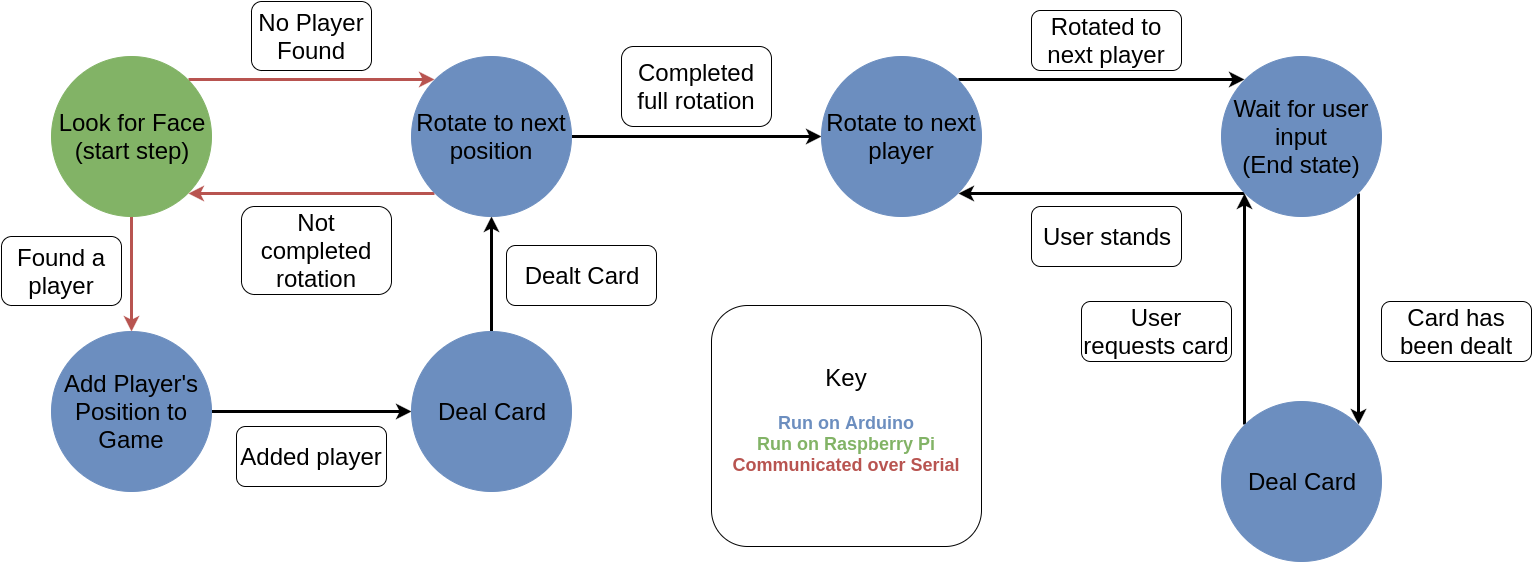

The diagram above was exported from draw.io. Its source (the exported page's mxGraphModel, read from the mxfile embedded in the PNG):
<mxGraphModel dx="1053" dy="581" grid="1" gridSize="10" guides="1" tooltips="1" connect="1" arrows="1" fold="1" page="1" pageScale="1" pageWidth="826" pageHeight="584" background="#ffffff" math="0" shadow="0">
  <root>
    <mxCell id="0" />
    <mxCell id="1" parent="0" />
    <mxCell id="11271b3df1f82ebb-34" style="edgeStyle=orthogonalEdgeStyle;rounded=0;html=1;exitX=1;exitY=0;entryX=0;entryY=0;jettySize=auto;orthogonalLoop=1;strokeColor=#b85450;strokeWidth=3;fontColor=#000000;fillColor=#f8cecc;" edge="1" parent="1" source="11271b3df1f82ebb-1" target="11271b3df1f82ebb-4">
      <mxGeometry relative="1" as="geometry" />
    </mxCell>
    <mxCell id="11271b3df1f82ebb-35" style="edgeStyle=orthogonalEdgeStyle;rounded=0;html=1;exitX=0.5;exitY=1;entryX=0.5;entryY=0;jettySize=auto;orthogonalLoop=1;strokeColor=#b85450;strokeWidth=3;fontColor=#000000;fillColor=#f8cecc;" edge="1" parent="1" source="11271b3df1f82ebb-1" target="11271b3df1f82ebb-2">
      <mxGeometry relative="1" as="geometry" />
    </mxCell>
    <mxCell id="11271b3df1f82ebb-1" value="&lt;font style=&quot;font-size: 24px&quot;&gt;Look for Face&lt;/font&gt;&lt;div&gt;&lt;font style=&quot;font-size: 24px&quot;&gt;(start step)&lt;/font&gt;&lt;/div&gt;" style="ellipse;whiteSpace=wrap;html=1;rounded=1;shadow=0;glass=0;strokeColor=#82b366;strokeWidth=1;fillColor=#82B366;fontColor=#000000;align=center;" vertex="1" parent="1">
      <mxGeometry x="160" y="70" width="160" height="160" as="geometry" />
    </mxCell>
    <mxCell id="11271b3df1f82ebb-36" style="edgeStyle=orthogonalEdgeStyle;rounded=0;html=1;exitX=1;exitY=0.5;entryX=0;entryY=0.5;jettySize=auto;orthogonalLoop=1;strokeColor=#000000;strokeWidth=3;fontColor=#000000;" edge="1" parent="1" source="11271b3df1f82ebb-2" target="11271b3df1f82ebb-3">
      <mxGeometry relative="1" as="geometry" />
    </mxCell>
    <mxCell id="11271b3df1f82ebb-2" value="&lt;font style=&quot;font-size: 24px&quot;&gt;Add Player's Position to Game&lt;/font&gt;" style="ellipse;whiteSpace=wrap;html=1;rounded=1;shadow=0;glass=0;strokeColor=#6c8ebf;strokeWidth=1;fillColor=#6C8EBF;fontColor=#000000;align=center;" vertex="1" parent="1">
      <mxGeometry x="160" y="345" width="160" height="160" as="geometry" />
    </mxCell>
    <mxCell id="11271b3df1f82ebb-37" style="edgeStyle=orthogonalEdgeStyle;rounded=0;html=1;exitX=0.5;exitY=0;entryX=0.5;entryY=1;jettySize=auto;orthogonalLoop=1;strokeColor=#000000;strokeWidth=3;fontColor=#000000;" edge="1" parent="1" source="11271b3df1f82ebb-3" target="11271b3df1f82ebb-4">
      <mxGeometry relative="1" as="geometry" />
    </mxCell>
    <mxCell id="11271b3df1f82ebb-3" value="&lt;font style=&quot;font-size: 24px&quot;&gt;Deal Card&lt;/font&gt;" style="ellipse;whiteSpace=wrap;html=1;rounded=1;shadow=0;glass=0;strokeColor=#6c8ebf;strokeWidth=1;fillColor=#6C8EBF;fontColor=#000000;align=center;" vertex="1" parent="1">
      <mxGeometry x="520" y="345" width="160" height="160" as="geometry" />
    </mxCell>
    <mxCell id="11271b3df1f82ebb-33" style="edgeStyle=orthogonalEdgeStyle;rounded=0;html=1;exitX=0;exitY=1;entryX=1;entryY=1;jettySize=auto;orthogonalLoop=1;strokeColor=#b85450;strokeWidth=3;fontColor=#000000;fillColor=#f8cecc;" edge="1" parent="1" source="11271b3df1f82ebb-4" target="11271b3df1f82ebb-1">
      <mxGeometry relative="1" as="geometry" />
    </mxCell>
    <mxCell id="11271b3df1f82ebb-38" style="edgeStyle=orthogonalEdgeStyle;rounded=0;html=1;exitX=1;exitY=0.5;entryX=0;entryY=0.5;jettySize=auto;orthogonalLoop=1;strokeColor=#000000;strokeWidth=3;fontColor=#000000;" edge="1" parent="1" source="11271b3df1f82ebb-4" target="11271b3df1f82ebb-21">
      <mxGeometry relative="1" as="geometry" />
    </mxCell>
    <mxCell id="11271b3df1f82ebb-4" value="&lt;font style=&quot;font-size: 24px&quot;&gt;Rotate to next position&lt;/font&gt;" style="ellipse;whiteSpace=wrap;html=1;rounded=1;shadow=0;glass=0;strokeColor=#6c8ebf;strokeWidth=1;fillColor=#6C8EBF;fontColor=#000000;align=center;" vertex="1" parent="1">
      <mxGeometry x="520" y="70" width="160" height="160" as="geometry" />
    </mxCell>
    <mxCell id="11271b3df1f82ebb-14" value="&lt;span&gt;&lt;font style=&quot;font-size: 24px&quot;&gt;Found a player&lt;/font&gt;&lt;/span&gt;" style="rounded=1;whiteSpace=wrap;html=1;shadow=0;glass=0;strokeColor=#000000;strokeWidth=1;fillColor=#ffffff;fontColor=#000000;align=center;" vertex="1" parent="1">
      <mxGeometry x="110" y="250" width="120" height="69" as="geometry" />
    </mxCell>
    <mxCell id="11271b3df1f82ebb-15" value="&lt;span&gt;&lt;font style=&quot;font-size: 24px&quot;&gt;Added player&lt;/font&gt;&lt;/span&gt;" style="rounded=1;whiteSpace=wrap;html=1;shadow=0;glass=0;strokeColor=#000000;strokeWidth=1;fillColor=#ffffff;fontColor=#000000;align=center;" vertex="1" parent="1">
      <mxGeometry x="345" y="440" width="150" height="60" as="geometry" />
    </mxCell>
    <mxCell id="11271b3df1f82ebb-18" value="&lt;span&gt;&lt;font style=&quot;font-size: 24px&quot;&gt;No Player Found&lt;/font&gt;&lt;/span&gt;" style="rounded=1;whiteSpace=wrap;html=1;shadow=0;glass=0;strokeColor=#000000;strokeWidth=1;fillColor=#ffffff;fontColor=#000000;align=center;" vertex="1" parent="1">
      <mxGeometry x="360" y="15" width="120" height="69" as="geometry" />
    </mxCell>
    <mxCell id="11271b3df1f82ebb-19" value="&lt;span style=&quot;font-size: 24px&quot;&gt;Not completed&lt;/span&gt;&lt;div&gt;&lt;span style=&quot;font-size: 24px&quot;&gt;rotation&lt;/span&gt;&lt;/div&gt;" style="rounded=1;whiteSpace=wrap;html=1;shadow=0;glass=0;strokeColor=#000000;strokeWidth=1;fillColor=#ffffff;fontColor=#000000;align=center;" vertex="1" parent="1">
      <mxGeometry x="350" y="220" width="150" height="88" as="geometry" />
    </mxCell>
    <mxCell id="11271b3df1f82ebb-20" value="&lt;span&gt;&lt;font style=&quot;font-size: 24px&quot;&gt;Dealt Card&lt;/font&gt;&lt;/span&gt;" style="rounded=1;whiteSpace=wrap;html=1;shadow=0;glass=0;strokeColor=#000000;strokeWidth=1;fillColor=#ffffff;fontColor=#000000;align=center;" vertex="1" parent="1">
      <mxGeometry x="615" y="259" width="150" height="60" as="geometry" />
    </mxCell>
    <mxCell id="11271b3df1f82ebb-50" style="edgeStyle=orthogonalEdgeStyle;rounded=0;html=1;exitX=1;exitY=0;entryX=0;entryY=0;jettySize=auto;orthogonalLoop=1;strokeColor=#000000;strokeWidth=3;fontColor=#000000;" edge="1" parent="1" source="11271b3df1f82ebb-21" target="11271b3df1f82ebb-24">
      <mxGeometry relative="1" as="geometry" />
    </mxCell>
    <mxCell id="11271b3df1f82ebb-21" value="&lt;font style=&quot;font-size: 24px&quot;&gt;Rotate to next player&lt;/font&gt;" style="ellipse;whiteSpace=wrap;html=1;rounded=1;shadow=0;glass=0;strokeColor=#6c8ebf;strokeWidth=1;fillColor=#6C8EBF;fontColor=#000000;align=center;" vertex="1" parent="1">
      <mxGeometry x="930" y="70" width="160" height="160" as="geometry" />
    </mxCell>
    <mxCell id="11271b3df1f82ebb-23" value="&lt;span style=&quot;font-size: 24px&quot;&gt;Completed full rotation&lt;/span&gt;" style="rounded=1;whiteSpace=wrap;html=1;shadow=0;glass=0;strokeColor=#000000;strokeWidth=1;fillColor=#ffffff;fontColor=#000000;align=center;" vertex="1" parent="1">
      <mxGeometry x="730" y="60" width="150" height="80" as="geometry" />
    </mxCell>
    <mxCell id="11271b3df1f82ebb-51" style="edgeStyle=orthogonalEdgeStyle;rounded=0;html=1;exitX=0;exitY=1;entryX=1;entryY=1;jettySize=auto;orthogonalLoop=1;strokeColor=#000000;strokeWidth=3;fontColor=#000000;" edge="1" parent="1" source="11271b3df1f82ebb-24" target="11271b3df1f82ebb-21">
      <mxGeometry relative="1" as="geometry" />
    </mxCell>
    <mxCell id="11271b3df1f82ebb-57" style="edgeStyle=orthogonalEdgeStyle;rounded=0;html=1;exitX=1;exitY=1;entryX=1;entryY=0;jettySize=auto;orthogonalLoop=1;strokeColor=#000000;strokeWidth=3;fontColor=#000000;" edge="1" parent="1" source="11271b3df1f82ebb-24" target="11271b3df1f82ebb-43">
      <mxGeometry relative="1" as="geometry" />
    </mxCell>
    <mxCell id="11271b3df1f82ebb-24" value="&lt;font style=&quot;font-size: 24px&quot;&gt;Wait for user input&lt;/font&gt;&lt;div&gt;&lt;font style=&quot;font-size: 24px&quot;&gt;(End state)&lt;/font&gt;&lt;/div&gt;" style="ellipse;whiteSpace=wrap;html=1;rounded=1;shadow=0;glass=0;strokeColor=#6c8ebf;strokeWidth=1;fillColor=#6C8EBF;fontColor=#000000;align=center;" vertex="1" parent="1">
      <mxGeometry x="1330" y="70" width="160" height="160" as="geometry" />
    </mxCell>
    <mxCell id="11271b3df1f82ebb-40" value="&lt;span&gt;&lt;font style=&quot;font-size: 24px&quot;&gt;Rotated to next player&lt;/font&gt;&lt;/span&gt;" style="rounded=1;whiteSpace=wrap;html=1;shadow=0;glass=0;strokeColor=#000000;strokeWidth=1;fillColor=#ffffff;fontColor=#000000;align=center;" vertex="1" parent="1">
      <mxGeometry x="1140" y="24" width="150" height="60" as="geometry" />
    </mxCell>
    <mxCell id="11271b3df1f82ebb-42" value="&lt;span&gt;&lt;font style=&quot;font-size: 24px&quot;&gt;User stands&lt;/font&gt;&lt;/span&gt;" style="rounded=1;whiteSpace=wrap;html=1;shadow=0;glass=0;strokeColor=#000000;strokeWidth=1;fillColor=#ffffff;fontColor=#000000;align=center;" vertex="1" parent="1">
      <mxGeometry x="1140" y="220" width="150" height="60" as="geometry" />
    </mxCell>
    <mxCell id="11271b3df1f82ebb-56" style="edgeStyle=orthogonalEdgeStyle;rounded=0;html=1;exitX=0;exitY=0;entryX=0;entryY=1;jettySize=auto;orthogonalLoop=1;strokeColor=#000000;strokeWidth=3;fontColor=#000000;" edge="1" parent="1" source="11271b3df1f82ebb-43" target="11271b3df1f82ebb-24">
      <mxGeometry relative="1" as="geometry" />
    </mxCell>
    <mxCell id="11271b3df1f82ebb-43" value="&lt;font style=&quot;font-size: 24px&quot;&gt;Deal Card&lt;/font&gt;" style="ellipse;whiteSpace=wrap;html=1;rounded=1;shadow=0;glass=0;strokeColor=#6C8EBF;strokeWidth=1;fillColor=#6C8EBF;fontColor=#000000;align=center;" vertex="1" parent="1">
      <mxGeometry x="1330" y="415" width="160" height="160" as="geometry" />
    </mxCell>
    <mxCell id="11271b3df1f82ebb-45" value="&lt;span&gt;&lt;font style=&quot;font-size: 24px&quot;&gt;User requests card&lt;/font&gt;&lt;/span&gt;" style="rounded=1;whiteSpace=wrap;html=1;shadow=0;glass=0;strokeColor=#000000;strokeWidth=1;fillColor=#ffffff;fontColor=#000000;align=center;" vertex="1" parent="1">
      <mxGeometry x="1190" y="315" width="150" height="60" as="geometry" />
    </mxCell>
    <mxCell id="11271b3df1f82ebb-48" value="&lt;span&gt;&lt;font style=&quot;font-size: 24px&quot;&gt;Card has been dealt&lt;/font&gt;&lt;/span&gt;" style="rounded=1;whiteSpace=wrap;html=1;shadow=0;glass=0;strokeColor=#000000;strokeWidth=1;fillColor=#ffffff;fontColor=#000000;align=center;" vertex="1" parent="1">
      <mxGeometry x="1490" y="315" width="150" height="60" as="geometry" />
    </mxCell>
    <mxCell id="11271b3df1f82ebb-55" value="&lt;font style=&quot;font-size: 24px&quot;&gt;Key&lt;/font&gt;&lt;div&gt;&lt;font size=&quot;4&quot;&gt;&lt;br&gt;&lt;/font&gt;&lt;/div&gt;&lt;div&gt;&lt;font size=&quot;4&quot; color=&quot;#6c8ebf&quot;&gt;&lt;b&gt;Run on Arduino&lt;/b&gt;&lt;/font&gt;&lt;/div&gt;&lt;div&gt;&lt;font size=&quot;4&quot; color=&quot;#82b366&quot;&gt;&lt;b&gt;Run on Raspberry Pi&lt;/b&gt;&lt;/font&gt;&lt;/div&gt;&lt;div&gt;&lt;font size=&quot;4&quot; color=&quot;#b85450&quot;&gt;&lt;b&gt;Communicated over Serial&lt;/b&gt;&lt;/font&gt;&lt;/div&gt;&lt;div&gt;&lt;br&gt;&lt;/div&gt;" style="rounded=1;whiteSpace=wrap;html=1;shadow=0;glass=0;strokeColor=#000000;strokeWidth=1;fillColor=#ffffff;fontColor=#000000;align=center;" vertex="1" parent="1">
      <mxGeometry x="820" y="319" width="270" height="241" as="geometry" />
    </mxCell>
  </root>
</mxGraphModel>